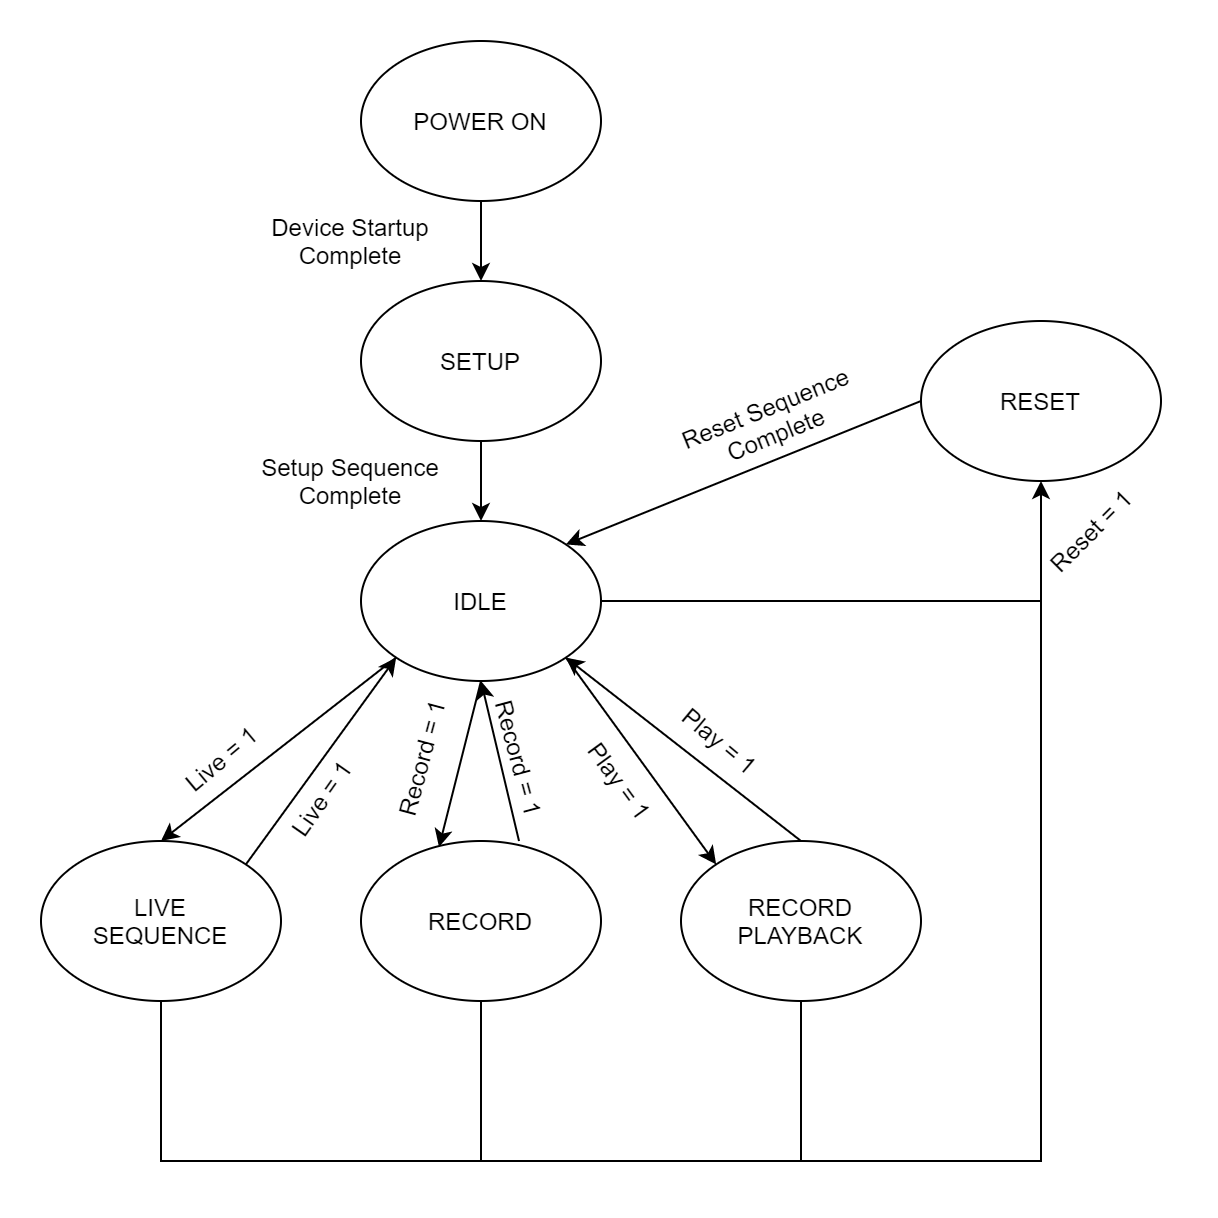

The diagram above was exported from draw.io. Its source (the exported page's mxGraphModel, read from the mxfile embedded in the PNG):
<mxGraphModel dx="700" dy="964" grid="1" gridSize="10" guides="1" tooltips="1" connect="1" arrows="1" fold="1" page="1" pageScale="1" pageWidth="850" pageHeight="1100" math="0" shadow="0">
  <root>
    <mxCell id="0" />
    <mxCell id="1" parent="0" />
    <mxCell id="0CF7a8A0oD6wd9X0PFJo-1" value="POWER ON" style="ellipse;whiteSpace=wrap;html=1;" parent="1" vertex="1">
      <mxGeometry x="160" y="80" width="120" height="80" as="geometry" />
    </mxCell>
    <mxCell id="0CF7a8A0oD6wd9X0PFJo-2" value="SETUP" style="ellipse;whiteSpace=wrap;html=1;" parent="1" vertex="1">
      <mxGeometry x="160" y="200" width="120" height="80" as="geometry" />
    </mxCell>
    <mxCell id="0CF7a8A0oD6wd9X0PFJo-3" value="RESET" style="ellipse;whiteSpace=wrap;html=1;" parent="1" vertex="1">
      <mxGeometry x="440" y="220" width="120" height="80" as="geometry" />
    </mxCell>
    <mxCell id="0CF7a8A0oD6wd9X0PFJo-4" value="IDLE" style="ellipse;whiteSpace=wrap;html=1;" parent="1" vertex="1">
      <mxGeometry x="160" y="320" width="120" height="80" as="geometry" />
    </mxCell>
    <mxCell id="0CF7a8A0oD6wd9X0PFJo-5" value="LIVE&lt;br&gt;SEQUENCE" style="ellipse;whiteSpace=wrap;html=1;" parent="1" vertex="1">
      <mxGeometry y="480" width="120" height="80" as="geometry" />
    </mxCell>
    <mxCell id="0CF7a8A0oD6wd9X0PFJo-6" value="RECORD" style="ellipse;whiteSpace=wrap;html=1;" parent="1" vertex="1">
      <mxGeometry x="160" y="480" width="120" height="80" as="geometry" />
    </mxCell>
    <mxCell id="0CF7a8A0oD6wd9X0PFJo-7" value="RECORD&lt;br&gt;PLAYBACK" style="ellipse;whiteSpace=wrap;html=1;" parent="1" vertex="1">
      <mxGeometry x="320" y="480" width="120" height="80" as="geometry" />
    </mxCell>
    <mxCell id="0CF7a8A0oD6wd9X0PFJo-8" value="" style="endArrow=classic;html=1;exitX=0.5;exitY=1;exitDx=0;exitDy=0;entryX=0.5;entryY=0;entryDx=0;entryDy=0;" parent="1" source="0CF7a8A0oD6wd9X0PFJo-2" target="0CF7a8A0oD6wd9X0PFJo-4" edge="1">
      <mxGeometry width="50" height="50" relative="1" as="geometry">
        <mxPoint x="230" y="560" as="sourcePoint" />
        <mxPoint x="280" y="510" as="targetPoint" />
      </mxGeometry>
    </mxCell>
    <mxCell id="0CF7a8A0oD6wd9X0PFJo-10" value="" style="endArrow=classic;html=1;exitX=0.5;exitY=1;exitDx=0;exitDy=0;entryX=0.5;entryY=1;entryDx=0;entryDy=0;rounded=0;" parent="1" source="0CF7a8A0oD6wd9X0PFJo-5" target="0CF7a8A0oD6wd9X0PFJo-3" edge="1">
      <mxGeometry width="50" height="50" relative="1" as="geometry">
        <mxPoint x="230" y="560" as="sourcePoint" />
        <mxPoint x="440" y="640" as="targetPoint" />
        <Array as="points">
          <mxPoint x="60" y="640" />
          <mxPoint x="500" y="640" />
        </Array>
      </mxGeometry>
    </mxCell>
    <mxCell id="0CF7a8A0oD6wd9X0PFJo-13" value="" style="endArrow=classic;html=1;entryX=0;entryY=0;entryDx=0;entryDy=0;exitX=1;exitY=1;exitDx=0;exitDy=0;" parent="1" source="0CF7a8A0oD6wd9X0PFJo-4" target="0CF7a8A0oD6wd9X0PFJo-7" edge="1">
      <mxGeometry width="50" height="50" relative="1" as="geometry">
        <mxPoint x="320" y="400" as="sourcePoint" />
        <mxPoint x="280" y="510" as="targetPoint" />
      </mxGeometry>
    </mxCell>
    <mxCell id="0CF7a8A0oD6wd9X0PFJo-14" value="" style="endArrow=none;html=1;entryX=0.5;entryY=1;entryDx=0;entryDy=0;" parent="1" target="0CF7a8A0oD6wd9X0PFJo-6" edge="1">
      <mxGeometry width="50" height="50" relative="1" as="geometry">
        <mxPoint x="220" y="640" as="sourcePoint" />
        <mxPoint x="200" y="690" as="targetPoint" />
      </mxGeometry>
    </mxCell>
    <mxCell id="0CF7a8A0oD6wd9X0PFJo-15" value="" style="endArrow=none;html=1;entryX=0.5;entryY=1;entryDx=0;entryDy=0;" parent="1" target="0CF7a8A0oD6wd9X0PFJo-7" edge="1">
      <mxGeometry width="50" height="50" relative="1" as="geometry">
        <mxPoint x="380" y="640" as="sourcePoint" />
        <mxPoint x="360" y="650" as="targetPoint" />
      </mxGeometry>
    </mxCell>
    <mxCell id="0CF7a8A0oD6wd9X0PFJo-17" value="" style="endArrow=none;html=1;exitX=1;exitY=0.5;exitDx=0;exitDy=0;endFill=0;" parent="1" source="0CF7a8A0oD6wd9X0PFJo-4" edge="1">
      <mxGeometry width="50" height="50" relative="1" as="geometry">
        <mxPoint x="340" y="510" as="sourcePoint" />
        <mxPoint x="500" y="360" as="targetPoint" />
      </mxGeometry>
    </mxCell>
    <mxCell id="0CF7a8A0oD6wd9X0PFJo-19" value="" style="endArrow=classic;html=1;entryX=1;entryY=1;entryDx=0;entryDy=0;exitX=0.5;exitY=0;exitDx=0;exitDy=0;" parent="1" source="0CF7a8A0oD6wd9X0PFJo-7" target="0CF7a8A0oD6wd9X0PFJo-4" edge="1">
      <mxGeometry width="50" height="50" relative="1" as="geometry">
        <mxPoint x="220" y="520" as="sourcePoint" />
        <mxPoint x="270" y="470" as="targetPoint" />
      </mxGeometry>
    </mxCell>
    <mxCell id="0CF7a8A0oD6wd9X0PFJo-20" value="" style="endArrow=classic;html=1;exitX=0.5;exitY=1;exitDx=0;exitDy=0;entryX=0.325;entryY=0.038;entryDx=0;entryDy=0;entryPerimeter=0;" parent="1" source="0CF7a8A0oD6wd9X0PFJo-4" target="0CF7a8A0oD6wd9X0PFJo-6" edge="1">
      <mxGeometry width="50" height="50" relative="1" as="geometry">
        <mxPoint x="220" y="520" as="sourcePoint" />
        <mxPoint x="180" y="440" as="targetPoint" />
      </mxGeometry>
    </mxCell>
    <mxCell id="0CF7a8A0oD6wd9X0PFJo-21" value="" style="endArrow=classic;html=1;entryX=0.5;entryY=1;entryDx=0;entryDy=0;" parent="1" target="0CF7a8A0oD6wd9X0PFJo-4" edge="1">
      <mxGeometry width="50" height="50" relative="1" as="geometry">
        <mxPoint x="239" y="480" as="sourcePoint" />
        <mxPoint x="270" y="470" as="targetPoint" />
      </mxGeometry>
    </mxCell>
    <mxCell id="0CF7a8A0oD6wd9X0PFJo-22" value="" style="endArrow=classic;html=1;entryX=0.5;entryY=0;entryDx=0;entryDy=0;exitX=0;exitY=1;exitDx=0;exitDy=0;" parent="1" source="0CF7a8A0oD6wd9X0PFJo-4" target="0CF7a8A0oD6wd9X0PFJo-5" edge="1">
      <mxGeometry width="50" height="50" relative="1" as="geometry">
        <mxPoint x="220" y="520" as="sourcePoint" />
        <mxPoint x="270" y="470" as="targetPoint" />
      </mxGeometry>
    </mxCell>
    <mxCell id="0CF7a8A0oD6wd9X0PFJo-23" value="" style="endArrow=classic;html=1;exitX=1;exitY=0;exitDx=0;exitDy=0;entryX=0;entryY=1;entryDx=0;entryDy=0;" parent="1" source="0CF7a8A0oD6wd9X0PFJo-5" target="0CF7a8A0oD6wd9X0PFJo-4" edge="1">
      <mxGeometry width="50" height="50" relative="1" as="geometry">
        <mxPoint x="220" y="520" as="sourcePoint" />
        <mxPoint x="270" y="470" as="targetPoint" />
      </mxGeometry>
    </mxCell>
    <mxCell id="0CF7a8A0oD6wd9X0PFJo-24" value="Reset = 1" style="text;html=1;strokeColor=none;fillColor=none;align=center;verticalAlign=middle;whiteSpace=wrap;rounded=0;rotation=-45;" parent="1" vertex="1">
      <mxGeometry x="480" y="310" width="90" height="30" as="geometry" />
    </mxCell>
    <mxCell id="0CF7a8A0oD6wd9X0PFJo-25" value="Live = 1" style="text;html=1;strokeColor=none;fillColor=none;align=center;verticalAlign=middle;whiteSpace=wrap;rounded=0;rotation=-40;" parent="1" vertex="1">
      <mxGeometry x="50" y="428.66" width="80" height="20" as="geometry" />
    </mxCell>
    <mxCell id="0CF7a8A0oD6wd9X0PFJo-26" value="" style="endArrow=classic;html=1;entryX=0.5;entryY=0;entryDx=0;entryDy=0;exitX=0.5;exitY=1;exitDx=0;exitDy=0;" parent="1" source="0CF7a8A0oD6wd9X0PFJo-1" target="0CF7a8A0oD6wd9X0PFJo-2" edge="1">
      <mxGeometry width="50" height="50" relative="1" as="geometry">
        <mxPoint x="210" y="240" as="sourcePoint" />
        <mxPoint x="260" y="190" as="targetPoint" />
      </mxGeometry>
    </mxCell>
    <mxCell id="0CF7a8A0oD6wd9X0PFJo-27" value="Live = 1" style="text;html=1;strokeColor=none;fillColor=none;align=center;verticalAlign=middle;whiteSpace=wrap;rounded=0;rotation=-55;" parent="1" vertex="1">
      <mxGeometry x="100" y="448.66" width="80" height="20" as="geometry" />
    </mxCell>
    <mxCell id="0CF7a8A0oD6wd9X0PFJo-28" value="Record = 1" style="text;html=1;strokeColor=none;fillColor=none;align=center;verticalAlign=middle;whiteSpace=wrap;rounded=0;rotation=-75;" parent="1" vertex="1">
      <mxGeometry x="150" y="428.65999999999997" width="80" height="20" as="geometry" />
    </mxCell>
    <mxCell id="0CF7a8A0oD6wd9X0PFJo-29" value="Record = 1" style="text;html=1;strokeColor=none;fillColor=none;align=center;verticalAlign=middle;whiteSpace=wrap;rounded=0;rotation=75;" parent="1" vertex="1">
      <mxGeometry x="200" y="428.65999999999997" width="80" height="20" as="geometry" />
    </mxCell>
    <mxCell id="0CF7a8A0oD6wd9X0PFJo-30" value="Play = 1" style="text;html=1;strokeColor=none;fillColor=none;align=center;verticalAlign=middle;whiteSpace=wrap;rounded=0;rotation=40;" parent="1" vertex="1">
      <mxGeometry x="300" y="419.99999999999994" width="80" height="20" as="geometry" />
    </mxCell>
    <mxCell id="0CF7a8A0oD6wd9X0PFJo-31" value="Play = 1" style="text;html=1;strokeColor=none;fillColor=none;align=center;verticalAlign=middle;whiteSpace=wrap;rounded=0;rotation=54;" parent="1" vertex="1">
      <mxGeometry x="250" y="440" width="80" height="20" as="geometry" />
    </mxCell>
    <mxCell id="0CF7a8A0oD6wd9X0PFJo-32" value="Device Startup Complete" style="text;html=1;strokeColor=none;fillColor=none;align=center;verticalAlign=middle;whiteSpace=wrap;rounded=0;" parent="1" vertex="1">
      <mxGeometry x="90" y="160" width="130" height="40" as="geometry" />
    </mxCell>
    <mxCell id="0CF7a8A0oD6wd9X0PFJo-33" value="Setup Sequence Complete" style="text;html=1;strokeColor=none;fillColor=none;align=center;verticalAlign=middle;whiteSpace=wrap;rounded=0;" parent="1" vertex="1">
      <mxGeometry x="90" y="280" width="130" height="40" as="geometry" />
    </mxCell>
    <mxCell id="0CF7a8A0oD6wd9X0PFJo-34" value="" style="endArrow=classic;html=1;exitX=0;exitY=0.5;exitDx=0;exitDy=0;entryX=1;entryY=0;entryDx=0;entryDy=0;" parent="1" source="0CF7a8A0oD6wd9X0PFJo-3" target="0CF7a8A0oD6wd9X0PFJo-4" edge="1">
      <mxGeometry width="50" height="50" relative="1" as="geometry">
        <mxPoint x="130" y="260" as="sourcePoint" />
        <mxPoint x="330" y="320" as="targetPoint" />
      </mxGeometry>
    </mxCell>
    <mxCell id="0CF7a8A0oD6wd9X0PFJo-35" value="Reset Sequence Complete" style="text;html=1;strokeColor=none;fillColor=none;align=center;verticalAlign=middle;whiteSpace=wrap;rounded=0;rotation=-22;" parent="1" vertex="1">
      <mxGeometry x="300" y="250" width="130" height="40" as="geometry" />
    </mxCell>
  </root>
</mxGraphModel>